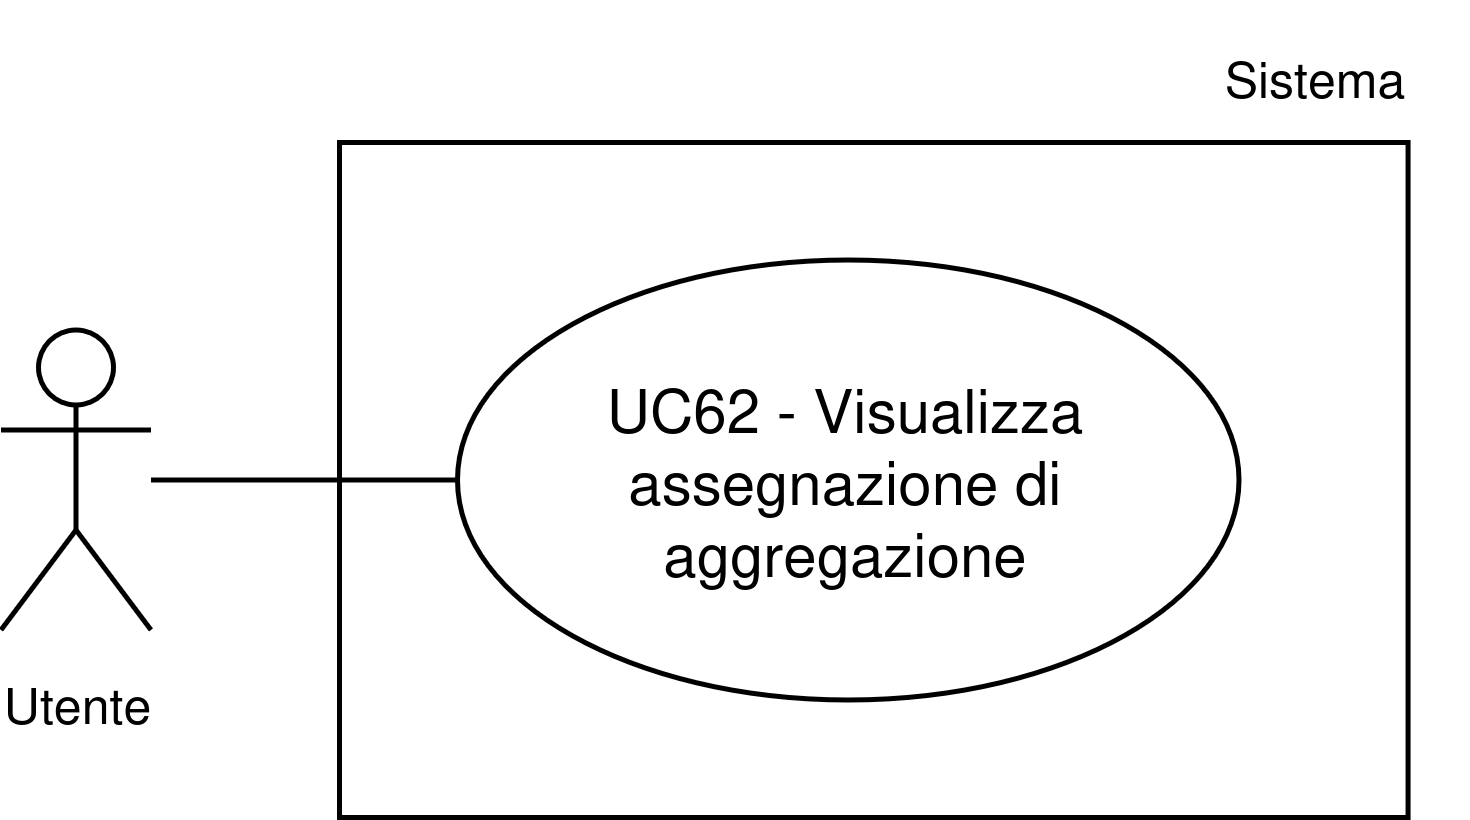

The diagram above was exported from draw.io. Its source (the exported page's mxGraphModel, read from the mxfile embedded in the PNG):
<mxGraphModel dx="1610" dy="1622" grid="1" gridSize="10" guides="1" tooltips="1" connect="1" arrows="1" fold="1" page="1" pageScale="1" pageWidth="1169" pageHeight="827" math="0" shadow="0">
  <root>
    <mxCell id="0" />
    <mxCell id="1" parent="0" />
    <mxCell id="2" parent="1" style="whiteSpace=wrap;html=1;" value="" vertex="1">
      <mxGeometry height="135" width="213.71" x="148.4199999999999" y="9509" as="geometry" />
    </mxCell>
    <mxCell id="3" parent="1" style="ellipse;whiteSpace=wrap;html=1;" value="UC62 - Visualizza assegnazione di aggregazione" vertex="1">
      <mxGeometry height="88" width="156.3" x="171.99999999999994" y="9532.5" as="geometry" />
    </mxCell>
    <mxCell id="4" parent="1" style="shape=umlActor;verticalLabelPosition=bottom;verticalAlign=top;html=1;outlineConnect=0;" value="&lt;font style=&quot;font-size: 10px;&quot;&gt;Utente&lt;/font&gt;" vertex="1">
      <mxGeometry height="60" width="30" x="80.7" y="9546.5" as="geometry" />
    </mxCell>
    <mxCell id="5" edge="1" parent="1" source="4" style="endArrow=none;html=1;rounded=0;entryX=0;entryY=0.5;entryDx=0;entryDy=0;" target="3" value="">
      <mxGeometry height="50" relative="1" width="50" as="geometry">
        <mxPoint x="83.63000000000007" y="9576.5" as="sourcePoint" />
        <mxPoint x="123.63000000000005" y="9536.5" as="targetPoint" />
      </mxGeometry>
    </mxCell>
    <mxCell id="6" parent="1" style="text;html=1;whiteSpace=wrap;strokeColor=none;fillColor=none;align=center;verticalAlign=middle;rounded=0;fontSize=10;" value="Sistema" vertex="1">
      <mxGeometry height="30" width="60" x="313.70000000000005" y="9481" as="geometry" />
    </mxCell>
  </root>
</mxGraphModel>